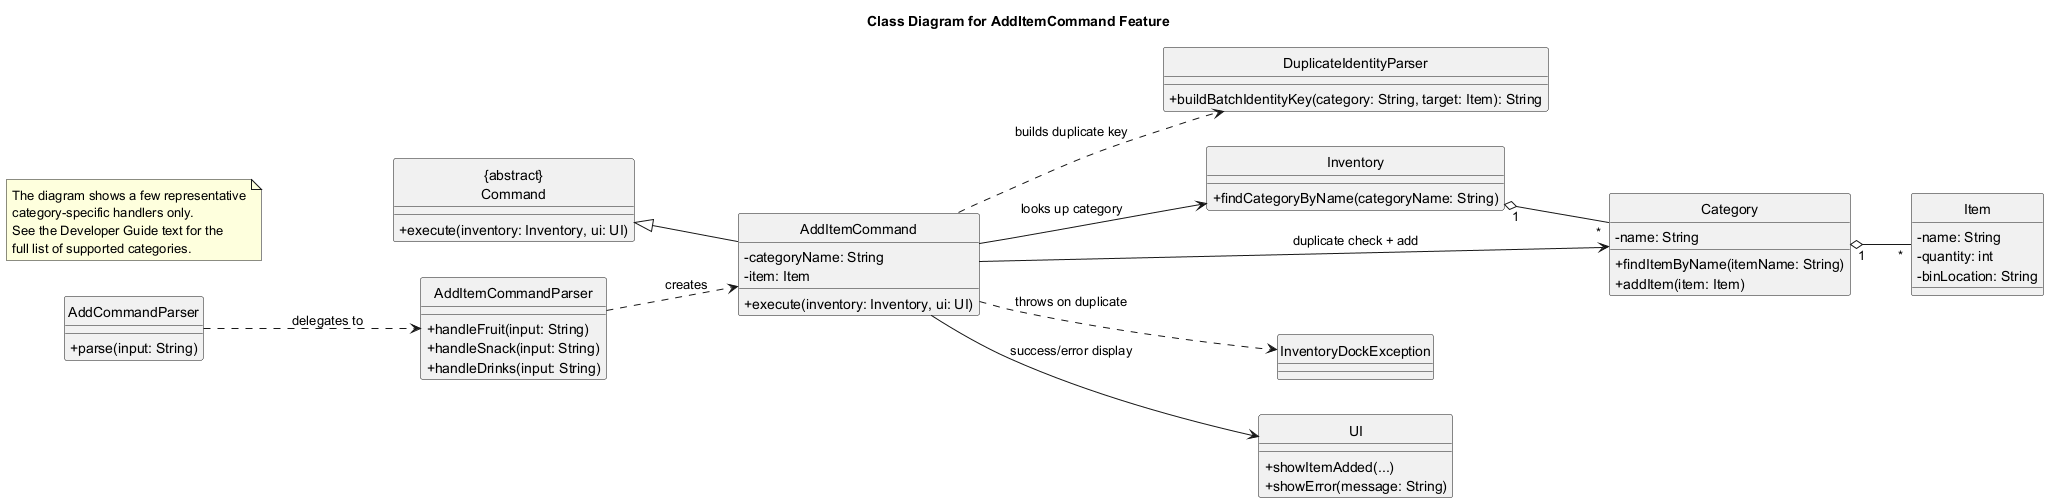

The diagram above was rendered by PlantUML. Its source (embedded in the PNG):
@startuml
title Class Diagram for AddItemCommand Feature
skinparam classAttributeIconSize 0
hide circle
left to right direction

class "{abstract}\nCommand" as Command {
  + execute(inventory: Inventory, ui: UI)
}

class AddCommandParser {
  + parse(input: String)
}

class AddItemCommandParser {
  + handleFruit(input: String)
  + handleSnack(input: String)
  + handleDrinks(input: String)
}

class AddItemCommand {
  - categoryName: String
  - item: Item
  + execute(inventory: Inventory, ui: UI)
}

class DuplicateIdentityParser {
  + buildBatchIdentityKey(category: String, target: Item): String
}

class Inventory {
  + findCategoryByName(categoryName: String)
}

class Category {
  - name: String
  + findItemByName(itemName: String)
  + addItem(item: Item)
}

class Item {
  - name: String
  - quantity: int
  - binLocation: String
}

class InventoryDockException

class UI {
  + showItemAdded(...)
  + showError(message: String)
}

note as N1
  The diagram shows a few representative
  category-specific handlers only.
  See the Developer Guide text for the
  full list of supported categories.
end note

Command <|-- AddItemCommand
AddCommandParser ..> AddItemCommandParser : delegates to
AddItemCommandParser ..> AddItemCommand : creates
AddItemCommand --> Inventory : looks up category
AddItemCommand --> Category : duplicate check + add
AddItemCommand ..> DuplicateIdentityParser : builds duplicate key
AddItemCommand ..> InventoryDockException : throws on duplicate
AddItemCommand --> UI : success/error display
Inventory "1" o-- "*" Category
Category "1" o-- "*" Item
@enduml